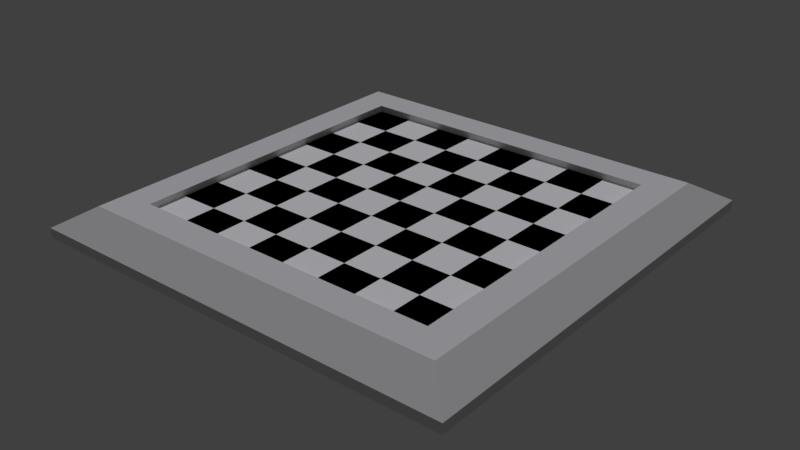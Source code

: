 # Source: ChessBoard.blend  (saved by Blender 2.79.0; exported with 4.5.12 LTS)
import bpy
from mathutils import Matrix  # noqa: F401  (used for matrix-valued properties, if any)

bpy.ops.wm.read_factory_settings(use_empty=True)
scene = bpy.context.scene
scene.name = 'Scene'

# ---- collections
col_collection_1 = bpy.data.collections.new('Collection 1'); scene.collection.children.link(col_collection_1)

# ---- materials (node trees are filled in below, after node groups)
mat_chessboardwhite = bpy.data.materials.new('ChessBoardWhite')
mat_chessboardwhite.alpha_threshold = 0.0
mat_chessboardwhite.use_transparent_shadow = False
mat_chessboardwhite.diffuse_color = (0.0, 0.0, 0.0, 1.0)
mat_chessboardwhite.roughness = 0.5
mat_chessboardwhite.line_color = (0.0, 0.0, 0.0, 1.0)
mat_chessboardblack = bpy.data.materials.new('ChessBoardBlack')
mat_chessboardblack.alpha_threshold = 0.0
mat_chessboardblack.use_transparent_shadow = False
mat_chessboardblack.diffuse_color = (1.0, 1.0, 1.0, 1.0)
mat_chessboardblack.roughness = 0.5
mat_chessboardblack.specular_intensity = 0.7099
mat_chessboard = bpy.data.materials.new('ChessBoard')
mat_chessboard.alpha_threshold = 0.0
mat_chessboard.use_transparent_shadow = False
mat_chessboard.specular_color = (0.1902, 0.0519, 0.02704)
mat_chessboard.roughness = 0.5
mat_chessboard.specular_intensity = 0.3029

# ---- material node trees

# ---- world
world_world = bpy.data.worlds.new('World'); scene.world = world_world
world_world.color = (0.05088, 0.05088, 0.05088)
world_world.use_sun_shadow = False
world_world.sun_shadow_jitter_overblur = 0.0
world_world.cycles.sampling_method = 'MANUAL'

# ---- lights
light_sun = bpy.data.lights.new('Sun', 'SUN')
light_sun.color = (0.9372, 0.9335, 1.0)
light_sun.transmission_factor = 0.0
light_sun.angle = 0.1993
light_sun.energy = 1.0
light_sun.shadow_buffer_clip_start = 0.5
light_sun.shadow_soft_size = 0.1
light_sun.shadow_cascade_max_distance = 1000.0

# ---- meshes
me_chessboard = bpy.data.meshes.new('ChessBoard')
me_chessboard.from_pydata([(-24.0, -24.0, -2.384e-06), (-24.0, -24.0, 8.5), (-24.0, 24.0, -2.384e-06), (-24.0, 24.0, 8.5), (24.0, -24.0, -2.384e-06), (24.0, -24.0, 8.5), (24.0, 24.0, -2.384e-06), (24.0, 24.0, 8.5), (-24.0, 0.0, 8.5), (0.0, 24.0, 8.5), (24.0, 0.0, 8.5), (0.0, -24.0, 8.5), (0.0, 0.0, 8.5), (-24.0, 12.0, 8.5), (12.0, 24.0, 8.5), (24.0, -12.0, 8.5), (-12.0, -24.0, 8.5), (-24.0, -12.0, 8.5), (-12.0, 24.0, 8.5), (24.0, 12.0, 8.5), (12.0, -24.0, 8.5), (0.0, -12.0, 8.5), (0.0, 12.0, 8.5), (12.0, 0.0, 8.5), (-12.0, 0.0, 8.5), (-12.0, 12.0, 8.5), (12.0, 12.0, 8.5), (12.0, -12.0, 8.5), (-12.0, -12.0, 8.5), (-24.0, 18.0, 8.5), (18.0, 24.0, 8.5), (24.0, -18.0, 8.5), (-18.0, -24.0, 8.5), (-24.0, -6.0, 8.5), (-6.0, 24.0, 8.5), (24.0, 6.0, 8.5), (6.0, -24.0, 8.5), (0.0, -18.0, 8.5), (0.0, 6.0, 8.5), (18.0, 0.0, 8.5), (-6.0, 0.0, 8.5), (-24.0, 6.0, 8.5), (6.0, 24.0, 8.5), (24.0, -6.0, 8.5), (-6.0, -24.0, 8.5), (-24.0, -18.0, 8.5), (-18.0, 24.0, 8.5), (24.0, 18.0, 8.5), (18.0, -24.0, 8.5), (0.0, -6.0, 8.5), (0.0, 18.0, 8.5), (6.0, 0.0, 8.5), (-18.0, 0.0, 8.5), (-12.0, 6.0, 8.5), (-12.0, 18.0, 8.5), (-6.0, 12.0, 8.5), (-18.0, 12.0, 8.5), (12.0, 6.0, 8.5), (12.0, 18.0, 8.5), (18.0, 12.0, 8.5), (6.0, 12.0, 8.5), (12.0, -18.0, 8.5), (12.0, -6.0, 8.5), (18.0, -12.0, 8.5), (6.0, -12.0, 8.5), (-12.0, -18.0, 8.5), (-12.0, -6.0, 8.5), (-6.0, -12.0, 8.5), (-18.0, -12.0, 8.5), (-18.0, -6.0, 8.5), (-6.0, -6.0, 8.5), (-6.0, -18.0, 8.5), (6.0, -6.0, 8.5), (18.0, -6.0, 8.5), (18.0, -18.0, 8.5), (6.0, 18.0, 8.5), (18.0, 18.0, 8.5), (18.0, 6.0, 8.5), (-18.0, 18.0, 8.5), (-6.0, 18.0, 8.5), (-6.0, 6.0, 8.5), (-18.0, 6.0, 8.5), (6.0, 6.0, 8.5), (6.0, -18.0, 8.5), (-18.0, -18.0, 8.5), (-33.6, 33.6, 5.0), (-33.6, -33.6, 5.0), (-33.6, -33.6, 6.5), (-33.6, 33.6, 6.5), (33.6, 33.6, 5.0), (-24.0, -24.0, 9.5), (33.6, 33.6, 6.5), (33.6, -33.6, 5.0), (33.6, -33.6, 6.5), (-24.0, 24.0, 9.5), (24.0, 24.0, 9.5), (28.8, -28.8, 9.5), (-28.8, -28.8, 9.5), (24.0, -24.0, 9.5), (-28.8, 28.8, 9.5), (28.8, 28.8, 9.5)], [], [(2, 6, 4, 0), (84, 45, 1, 32), (83, 37, 11, 36), (82, 38, 12, 51), (81, 41, 8, 52), (80, 53, 24, 40), (79, 54, 25, 55), (78, 29, 13, 56), (77, 57, 23, 39), (76, 58, 26, 59), (75, 50, 22, 60), (74, 61, 20, 48), (73, 62, 27, 63), (72, 49, 21, 64), (71, 65, 16, 44), (70, 66, 28, 67), (69, 33, 17, 68), (66, 69, 68, 28), (24, 52, 69, 66), (52, 8, 33, 69), (49, 70, 67, 21), (12, 40, 70, 49), (40, 24, 66, 70), (37, 71, 44, 11), (21, 67, 71, 37), (67, 28, 65, 71), (62, 72, 64, 27), (23, 51, 72, 62), (51, 12, 49, 72), (43, 73, 63, 15), (10, 39, 73, 43), (39, 23, 62, 73), (31, 74, 48, 5), (15, 63, 74, 31), (63, 27, 61, 74), (58, 75, 60, 26), (14, 42, 75, 58), (42, 9, 50, 75), (47, 76, 59, 19), (7, 30, 76, 47), (30, 14, 58, 76), (35, 77, 39, 10), (19, 59, 77, 35), (59, 26, 57, 77), (54, 78, 56, 25), (18, 46, 78, 54), (46, 3, 29, 78), (50, 79, 55, 22), (9, 34, 79, 50), (34, 18, 54, 79), (38, 80, 40, 12), (22, 55, 80, 38), (55, 25, 53, 80), (53, 81, 52, 24), (25, 56, 81, 53), (56, 13, 41, 81), (57, 82, 51, 23), (26, 60, 82, 57), (60, 22, 38, 82), (61, 83, 36, 20), (27, 64, 83, 61), (64, 21, 37, 83), (65, 84, 32, 16), (28, 68, 84, 65), (68, 17, 45, 84), (91, 100, 96, 93), (85, 88, 91, 89), (89, 91, 93, 92), (92, 93, 87, 86), (2, 0, 86, 85), (6, 2, 85, 89), (4, 6, 89, 92), (0, 4, 92, 86), (94, 95, 100, 99), (97, 99, 88, 87), (86, 87, 88, 85), (96, 97, 87, 93), (95, 7, 47, 19, 35, 10, 43, 15, 31, 5, 98), (99, 100, 91, 88), (98, 90, 97, 96), (90, 94, 99, 97), (29, 3, 94, 90, 1, 45, 17, 33, 8, 41, 13), (32, 1, 90, 98, 5, 48, 20, 36, 11, 44, 16), (100, 95, 98, 96), (30, 7, 95, 94, 3, 46, 18, 34, 9, 42, 14)])
me_chessboard.polygons.foreach_set('material_index', [2, 1, 1, 1, 1, 1, 1, 1, 1, 1, 1, 1, 1, 1, 1, 1, 1, 0, 1, 0, 0, 1, 0, 0, 1, 0, 0, 1, 0, 0, 1, 0, 0, 1, 0, 0, 1, 0, 0, 1, 0, 0, 1, 0, 0, 1, 0, 0, 1, 0, 0, 1, 0, 0, 1, 0, 0, 1, 0, 0, 1, 0, 0, 1, 0, 2, 2, 2, 2, 2, 2, 2, 2, 2, 2, 2, 2, 2, 2, 2, 2, 2, 2, 2, 2])
me_chessboard.materials.append(mat_chessboardwhite)
me_chessboard.materials.append(mat_chessboardblack)
me_chessboard.materials.append(mat_chessboard)
me_chessboard.use_remesh_preserve_volume = False
me_chessboard.use_remesh_preserve_attributes = False
me_chessboard.use_mirror_vertex_groups = False
me_chessboard.update()

# ---- objects
ob_sun = bpy.data.objects.new('Sun', light_sun)
ob_chessboard = bpy.data.objects.new('ChessBoard', me_chessboard)

# ---- transforms, parenting, visibility, modifiers, constraints
ob_sun.location = (0.0, 0.0, 16.01)
ob_sun.rotation_euler = (-0.3277, -0.3195, 0.1064)
ob_sun.lineart.crease_threshold = 0.0
ob_chessboard.location = (0.0, 0.0, 0.0)
ob_chessboard.lineart.crease_threshold = 0.0

# ---- collection membership
col_collection_1.objects.link(ob_sun)
col_collection_1.objects.link(ob_chessboard)

# ---- scene / render settings (as saved in the file)
scene.frame_start = 1; scene.frame_end = 250; scene.frame_set(1)
scene.render.engine = 'BLENDER_EEVEE_NEXT'
scene.render.resolution_percentage = 50
scene.render.dither_intensity = 0.0
scene.cycles.use_denoising = False
scene.cycles.samples = 128
scene.cycles.sampling_pattern = 'TABULATED_SOBOL'
scene.cycles.use_adaptive_sampling = False
scene.cycles.use_light_tree = False
scene.cycles.blur_glossy = 0.0
scene.cycles.sample_clamp_indirect = 0.0
scene.view_settings.view_transform = 'Standard'
bpy.context.view_layer.update()

# ---- added for rendering (the .blend has no active camera): camera
cam_auto = bpy.data.cameras.new('AutoCamera')
cam_auto.lens = 50.0
cam_auto.sensor_width = 36.0
cam_auto.clip_end = 1550.84
ob_auto_camera = bpy.data.objects.new('AutoCamera', cam_auto)
scene.collection.objects.link(ob_auto_camera)
ob_auto_camera.location = (88.3671, -106.041, 75.4437)
ob_auto_camera.rotation_euler = (1.09748, -7.21219e-08, 0.694738)
scene.camera = ob_auto_camera
bpy.context.view_layer.update()
